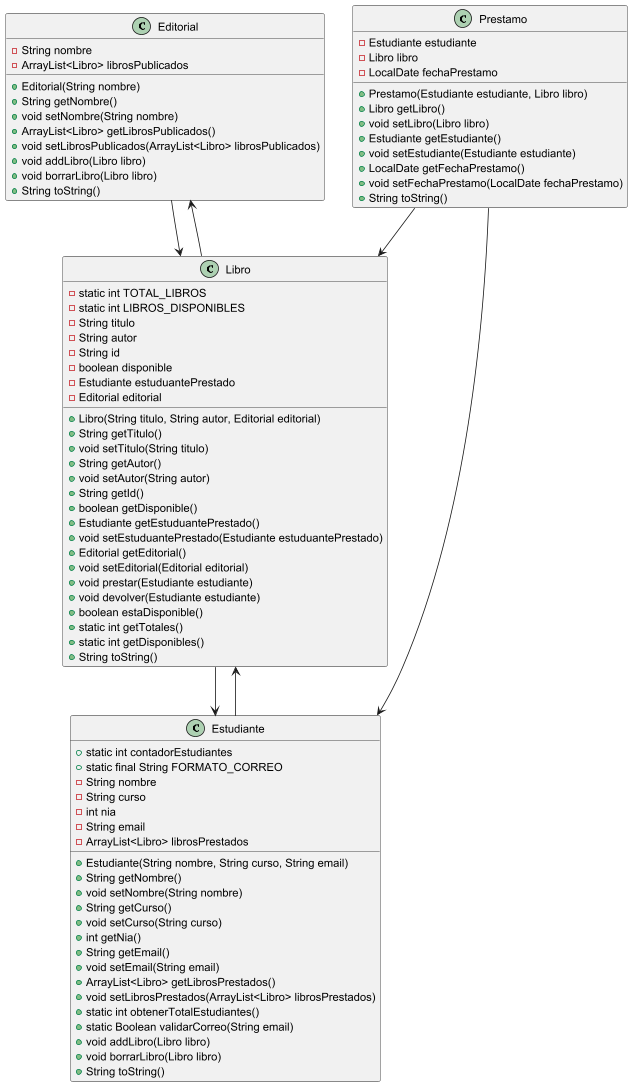

The diagram above was rendered by PlantUML. Its source (embedded in the PNG):
@startuml
class Editorial {
    - String nombre
    - ArrayList<Libro> librosPublicados
    + Editorial(String nombre)
    + String getNombre()
    + void setNombre(String nombre)
    + ArrayList<Libro> getLibrosPublicados()
    + void setLibrosPublicados(ArrayList<Libro> librosPublicados)
    + void addLibro(Libro libro)
    + void borrarLibro(Libro libro)
    + String toString()
}

class Estudiante {
    + static int contadorEstudiantes
    + static final String FORMATO_CORREO
    - String nombre
    - String curso
    - int nia
    - String email
    - ArrayList<Libro> librosPrestados
    + Estudiante(String nombre, String curso, String email)
    + String getNombre()
    + void setNombre(String nombre)
    + String getCurso()
    + void setCurso(String curso)
    + int getNia()
    + String getEmail()
    + void setEmail(String email)
    + ArrayList<Libro> getLibrosPrestados()
    + void setLibrosPrestados(ArrayList<Libro> librosPrestados)
    + static int obtenerTotalEstudiantes()
    + static Boolean validarCorreo(String email)
    + void addLibro(Libro libro)
    + void borrarLibro(Libro libro)
    + String toString()
}

class Libro {
    - static int TOTAL_LIBROS
    - static int LIBROS_DISPONIBLES
    - String titulo
    - String autor
    - String id
    - boolean disponible
    - Estudiante estuduantePrestado
    - Editorial editorial
    + Libro(String titulo, String autor, Editorial editorial)
    + String getTitulo()
    + void setTitulo(String titulo)
    + String getAutor()
    + void setAutor(String autor)
    + String getId()
    + boolean getDisponible()
    + Estudiante getEstuduantePrestado()
    + void setEstuduantePrestado(Estudiante estuduantePrestado)
    + Editorial getEditorial()
    + void setEditorial(Editorial editorial)
    + void prestar(Estudiante estudiante)
    + void devolver(Estudiante estudiante)
    + boolean estaDisponible()
    + static int getTotales()
    + static int getDisponibles()
    + String toString()
}

class Prestamo {
    - Estudiante estudiante
    - Libro libro
    - LocalDate fechaPrestamo
    + Prestamo(Estudiante estudiante, Libro libro)
    + Libro getLibro()
    + void setLibro(Libro libro)
    + Estudiante getEstudiante()
    + void setEstudiante(Estudiante estudiante)
    + LocalDate getFechaPrestamo()
    + void setFechaPrestamo(LocalDate fechaPrestamo)
    + String toString()
}


Editorial --> Libro
Estudiante --> Libro
Libro --> Estudiante
Libro --> Editorial
Prestamo --> Estudiante
Prestamo --> Libro

@enduml